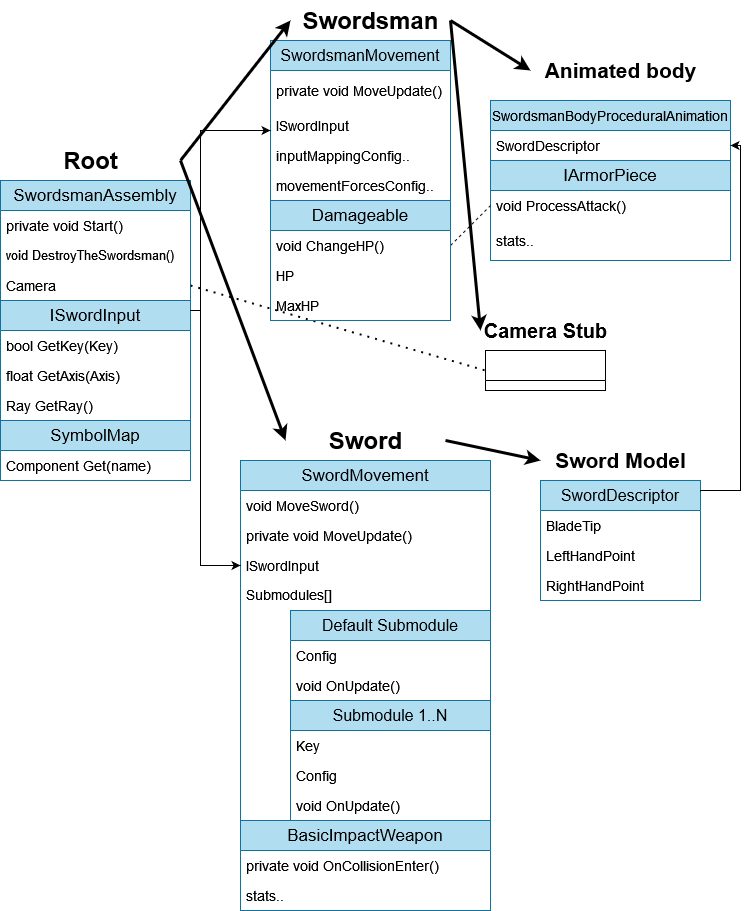

The diagram above was exported from draw.io. Its source (the exported page's mxGraphModel, read from the mxfile embedded in the PNG):
<mxGraphModel dx="2074" dy="1114" grid="1" gridSize="10" guides="1" tooltips="1" connect="1" arrows="1" fold="1" page="1" pageScale="1" pageWidth="827" pageHeight="1169" math="0" shadow="0">
  <root>
    <mxCell id="0" />
    <mxCell id="1" parent="0" />
    <mxCell id="bbViN_JJtk2oVqzTdtKG-8" value="Swordsman" style="text;strokeColor=none;fillColor=none;html=1;fontSize=24;fontStyle=1;verticalAlign=middle;align=center;" parent="1" vertex="1">
      <mxGeometry x="310" y="90" width="160" height="40" as="geometry" />
    </mxCell>
    <mxCell id="bbViN_JJtk2oVqzTdtKG-10" value="&lt;div style=&quot;font-size: 16px;&quot;&gt;SwordsmanMovement&lt;/div&gt;" style="swimlane;fontStyle=0;childLayout=stackLayout;horizontal=1;startSize=30;horizontalStack=0;resizeParent=1;resizeParentMax=0;resizeLast=0;collapsible=1;marginBottom=0;whiteSpace=wrap;html=1;fillColor=#b1ddf0;strokeColor=#10739e;fontSize=16;" parent="1" vertex="1">
      <mxGeometry x="290" y="130" width="180" height="160" as="geometry" />
    </mxCell>
    <mxCell id="bbViN_JJtk2oVqzTdtKG-13" value="private void MoveUpdate()" style="text;strokeColor=none;fillColor=none;align=left;verticalAlign=middle;spacingLeft=4;spacingRight=4;overflow=hidden;points=[[0,0.5],[1,0.5]];portConstraint=eastwest;rotatable=0;whiteSpace=wrap;html=1;fontSize=14;" parent="bbViN_JJtk2oVqzTdtKG-10" vertex="1">
      <mxGeometry y="30" width="180" height="40" as="geometry" />
    </mxCell>
    <mxCell id="bbViN_JJtk2oVqzTdtKG-11" value="&lt;div style=&quot;font-size: 14px;&quot;&gt;ISwordInput&lt;/div&gt;" style="text;strokeColor=none;fillColor=none;align=left;verticalAlign=middle;spacingLeft=4;spacingRight=4;overflow=hidden;points=[[0,0.5],[1,0.5]];portConstraint=eastwest;rotatable=0;whiteSpace=wrap;html=1;fontSize=14;" parent="bbViN_JJtk2oVqzTdtKG-10" vertex="1">
      <mxGeometry y="70" width="180" height="30" as="geometry" />
    </mxCell>
    <mxCell id="bbViN_JJtk2oVqzTdtKG-42" value="inputMappingConfig.." style="text;strokeColor=none;fillColor=none;align=left;verticalAlign=middle;spacingLeft=4;spacingRight=4;overflow=hidden;points=[[0,0.5],[1,0.5]];portConstraint=eastwest;rotatable=0;whiteSpace=wrap;html=1;fontSize=14;" parent="bbViN_JJtk2oVqzTdtKG-10" vertex="1">
      <mxGeometry y="100" width="180" height="30" as="geometry" />
    </mxCell>
    <mxCell id="bbViN_JJtk2oVqzTdtKG-12" value="movementForcesConfig.." style="text;strokeColor=none;fillColor=none;align=left;verticalAlign=middle;spacingLeft=4;spacingRight=4;overflow=hidden;points=[[0,0.5],[1,0.5]];portConstraint=eastwest;rotatable=0;whiteSpace=wrap;html=1;fontSize=14;" parent="bbViN_JJtk2oVqzTdtKG-10" vertex="1">
      <mxGeometry y="130" width="180" height="30" as="geometry" />
    </mxCell>
    <mxCell id="bbViN_JJtk2oVqzTdtKG-18" value="Root" style="text;strokeColor=none;fillColor=none;html=1;fontSize=24;fontStyle=1;verticalAlign=middle;align=center;" parent="1" vertex="1">
      <mxGeometry x="20" y="230" width="180" height="40" as="geometry" />
    </mxCell>
    <mxCell id="bbViN_JJtk2oVqzTdtKG-19" value="&lt;div style=&quot;font-size: 17px;&quot;&gt;SwordsmanAssembly&lt;/div&gt;" style="swimlane;fontStyle=0;childLayout=stackLayout;horizontal=1;startSize=30;horizontalStack=0;resizeParent=1;resizeParentMax=0;resizeLast=0;collapsible=1;marginBottom=0;whiteSpace=wrap;html=1;fillColor=#b1ddf0;strokeColor=#10739e;fontSize=17;" parent="1" vertex="1">
      <mxGeometry x="20" y="270" width="190" height="120" as="geometry" />
    </mxCell>
    <mxCell id="bbViN_JJtk2oVqzTdtKG-37" value="private void Start()" style="text;strokeColor=none;fillColor=none;align=left;verticalAlign=middle;spacingLeft=4;spacingRight=4;overflow=hidden;points=[[0,0.5],[1,0.5]];portConstraint=eastwest;rotatable=0;whiteSpace=wrap;html=1;fontSize=14;" parent="bbViN_JJtk2oVqzTdtKG-19" vertex="1">
      <mxGeometry y="30" width="190" height="30" as="geometry" />
    </mxCell>
    <mxCell id="bbViN_JJtk2oVqzTdtKG-20" value="void DestroyTheSwordsman()" style="text;strokeColor=none;fillColor=none;align=left;verticalAlign=middle;spacingLeft=4;spacingRight=4;overflow=hidden;points=[[0,0.5],[1,0.5]];portConstraint=eastwest;rotatable=0;whiteSpace=wrap;html=1;fontSize=13;" parent="bbViN_JJtk2oVqzTdtKG-19" vertex="1">
      <mxGeometry y="60" width="190" height="30" as="geometry" />
    </mxCell>
    <mxCell id="bbViN_JJtk2oVqzTdtKG-38" value="Camera" style="text;strokeColor=none;fillColor=none;align=left;verticalAlign=middle;spacingLeft=4;spacingRight=4;overflow=hidden;points=[[0,0.5],[1,0.5]];portConstraint=eastwest;rotatable=0;whiteSpace=wrap;html=1;fontSize=14;" parent="bbViN_JJtk2oVqzTdtKG-19" vertex="1">
      <mxGeometry y="90" width="190" height="30" as="geometry" />
    </mxCell>
    <mxCell id="bbViN_JJtk2oVqzTdtKG-40" value="" style="endArrow=classic;html=1;rounded=0;entryX=0;entryY=0.5;entryDx=0;entryDy=0;exitX=1;exitY=0.5;exitDx=0;exitDy=0;strokeWidth=3;fontSize=14;" parent="1" source="bbViN_JJtk2oVqzTdtKG-18" target="bbViN_JJtk2oVqzTdtKG-8" edge="1">
      <mxGeometry width="50" height="50" relative="1" as="geometry">
        <mxPoint x="300" y="290" as="sourcePoint" />
        <mxPoint x="380" y="160" as="targetPoint" />
      </mxGeometry>
    </mxCell>
    <mxCell id="bbViN_JJtk2oVqzTdtKG-43" value="Animated body" style="text;strokeColor=none;fillColor=none;html=1;fontSize=21;fontStyle=1;verticalAlign=middle;align=center;" parent="1" vertex="1">
      <mxGeometry x="575" y="140" width="130" height="40" as="geometry" />
    </mxCell>
    <mxCell id="bbViN_JJtk2oVqzTdtKG-44" value="SwordsmanBodyProceduralAnimation" style="swimlane;fontStyle=0;childLayout=stackLayout;horizontal=1;startSize=30;horizontalStack=0;resizeParent=1;resizeParentMax=0;resizeLast=0;collapsible=1;marginBottom=0;whiteSpace=wrap;html=1;fillColor=#b1ddf0;strokeColor=#10739e;fontSize=14;" parent="1" vertex="1">
      <mxGeometry x="510" y="190" width="240" height="160" as="geometry" />
    </mxCell>
    <mxCell id="bbViN_JJtk2oVqzTdtKG-45" value="SwordDescriptor" style="text;strokeColor=none;fillColor=none;align=left;verticalAlign=middle;spacingLeft=4;spacingRight=4;overflow=hidden;points=[[0,0.5],[1,0.5]];portConstraint=eastwest;rotatable=0;whiteSpace=wrap;html=1;fontSize=14;" parent="bbViN_JJtk2oVqzTdtKG-44" vertex="1">
      <mxGeometry y="30" width="240" height="30" as="geometry" />
    </mxCell>
    <mxCell id="My-9OMylMSk3vdkVC42v-3" value="IArmorPiece" style="swimlane;fontStyle=0;childLayout=stackLayout;horizontal=1;startSize=30;horizontalStack=0;resizeParent=1;resizeParentMax=0;resizeLast=0;collapsible=1;marginBottom=0;whiteSpace=wrap;html=1;fillColor=#b1ddf0;strokeColor=#10739e;fontSize=17;" parent="bbViN_JJtk2oVqzTdtKG-44" vertex="1">
      <mxGeometry y="60" width="240" height="100" as="geometry" />
    </mxCell>
    <mxCell id="My-9OMylMSk3vdkVC42v-19" value="void ProcessAttack()" style="text;strokeColor=none;fillColor=none;align=left;verticalAlign=middle;spacingLeft=4;spacingRight=4;overflow=hidden;points=[[0,0.5],[1,0.5]];portConstraint=eastwest;rotatable=0;whiteSpace=wrap;html=1;fontSize=14;" parent="My-9OMylMSk3vdkVC42v-3" vertex="1">
      <mxGeometry y="30" width="240" height="30" as="geometry" />
    </mxCell>
    <mxCell id="My-9OMylMSk3vdkVC42v-4" value="stats.." style="text;strokeColor=none;fillColor=none;align=left;verticalAlign=middle;spacingLeft=4;spacingRight=4;overflow=hidden;points=[[0,0.5],[1,0.5]];portConstraint=eastwest;rotatable=0;whiteSpace=wrap;html=1;fontSize=14;" parent="My-9OMylMSk3vdkVC42v-3" vertex="1">
      <mxGeometry y="60" width="240" height="40" as="geometry" />
    </mxCell>
    <mxCell id="bbViN_JJtk2oVqzTdtKG-49" value="" style="endArrow=classic;html=1;rounded=0;exitX=1;exitY=0.5;exitDx=0;exitDy=0;strokeWidth=3;fontSize=14;" parent="1" source="bbViN_JJtk2oVqzTdtKG-8" edge="1">
      <mxGeometry width="50" height="50" relative="1" as="geometry">
        <mxPoint x="446" y="275" as="sourcePoint" />
        <mxPoint x="550" y="160" as="targetPoint" />
      </mxGeometry>
    </mxCell>
    <mxCell id="bbViN_JJtk2oVqzTdtKG-53" value="Sword" style="text;strokeColor=none;fillColor=none;html=1;fontSize=24;fontStyle=1;verticalAlign=middle;align=center;" parent="1" vertex="1">
      <mxGeometry x="305" y="510" width="160" height="40" as="geometry" />
    </mxCell>
    <mxCell id="bbViN_JJtk2oVqzTdtKG-54" value="&lt;div style=&quot;font-size: 17px;&quot;&gt;SwordMovement&lt;/div&gt;" style="swimlane;fontStyle=0;childLayout=stackLayout;horizontal=1;startSize=30;horizontalStack=0;resizeParent=1;resizeParentMax=0;resizeLast=0;collapsible=1;marginBottom=0;whiteSpace=wrap;html=1;fillColor=#b1ddf0;strokeColor=#10739e;fontSize=17;" parent="1" vertex="1">
      <mxGeometry x="260" y="550" width="250" height="360" as="geometry" />
    </mxCell>
    <mxCell id="bbViN_JJtk2oVqzTdtKG-56" value="void MoveSword()" style="text;strokeColor=none;fillColor=none;align=left;verticalAlign=middle;spacingLeft=4;spacingRight=4;overflow=hidden;points=[[0,0.5],[1,0.5]];portConstraint=eastwest;rotatable=0;whiteSpace=wrap;html=1;fontSize=14;" parent="bbViN_JJtk2oVqzTdtKG-54" vertex="1">
      <mxGeometry y="30" width="250" height="30" as="geometry" />
    </mxCell>
    <mxCell id="bbViN_JJtk2oVqzTdtKG-67" value="private void MoveUpdate()" style="text;strokeColor=none;fillColor=none;align=left;verticalAlign=middle;spacingLeft=4;spacingRight=4;overflow=hidden;points=[[0,0.5],[1,0.5]];portConstraint=eastwest;rotatable=0;whiteSpace=wrap;html=1;fontSize=14;" parent="bbViN_JJtk2oVqzTdtKG-54" vertex="1">
      <mxGeometry y="60" width="250" height="30" as="geometry" />
    </mxCell>
    <mxCell id="bbViN_JJtk2oVqzTdtKG-55" value="&lt;div style=&quot;font-size: 14px;&quot;&gt;ISwordInput&lt;/div&gt;" style="text;strokeColor=none;fillColor=none;align=left;verticalAlign=middle;spacingLeft=4;spacingRight=4;overflow=hidden;points=[[0,0.5],[1,0.5]];portConstraint=eastwest;rotatable=0;whiteSpace=wrap;html=1;fontSize=14;" parent="bbViN_JJtk2oVqzTdtKG-54" vertex="1">
      <mxGeometry y="90" width="250" height="30" as="geometry" />
    </mxCell>
    <mxCell id="bbViN_JJtk2oVqzTdtKG-58" value="Submodules[]" style="text;strokeColor=none;fillColor=none;align=left;verticalAlign=top;spacingLeft=4;spacingRight=4;overflow=hidden;points=[[0,0.5],[1,0.5]];portConstraint=eastwest;rotatable=0;whiteSpace=wrap;html=1;fontSize=14;" parent="bbViN_JJtk2oVqzTdtKG-54" vertex="1">
      <mxGeometry y="120" width="250" height="240" as="geometry" />
    </mxCell>
    <mxCell id="bbViN_JJtk2oVqzTdtKG-60" value="&lt;div style=&quot;font-size: 21px;&quot;&gt;Sword Model&lt;/div&gt;" style="text;strokeColor=none;fillColor=none;html=1;fontSize=21;fontStyle=1;verticalAlign=middle;align=center;" parent="1" vertex="1">
      <mxGeometry x="560" y="530" width="160" height="40" as="geometry" />
    </mxCell>
    <mxCell id="bbViN_JJtk2oVqzTdtKG-61" value="&lt;div style=&quot;font-size: 16px;&quot;&gt;SwordDescriptor&lt;/div&gt;" style="swimlane;fontStyle=0;childLayout=stackLayout;horizontal=1;startSize=30;horizontalStack=0;resizeParent=1;resizeParentMax=0;resizeLast=0;collapsible=1;marginBottom=0;whiteSpace=wrap;html=1;fillColor=#b1ddf0;strokeColor=#10739e;fontSize=16;" parent="1" vertex="1">
      <mxGeometry x="560" y="570" width="160" height="120" as="geometry" />
    </mxCell>
    <mxCell id="My-9OMylMSk3vdkVC42v-1" value="BladeTip" style="text;strokeColor=none;fillColor=none;align=left;verticalAlign=middle;spacingLeft=4;spacingRight=4;overflow=hidden;points=[[0,0.5],[1,0.5]];portConstraint=eastwest;rotatable=0;whiteSpace=wrap;html=1;container=1;fontSize=14;" parent="bbViN_JJtk2oVqzTdtKG-61" vertex="1">
      <mxGeometry y="30" width="160" height="30" as="geometry" />
    </mxCell>
    <mxCell id="My-9OMylMSk3vdkVC42v-25" value="LeftHandPoint" style="text;strokeColor=none;fillColor=none;align=left;verticalAlign=middle;spacingLeft=4;spacingRight=4;overflow=hidden;points=[[0,0.5],[1,0.5]];portConstraint=eastwest;rotatable=0;whiteSpace=wrap;html=1;fontSize=14;" parent="bbViN_JJtk2oVqzTdtKG-61" vertex="1">
      <mxGeometry y="60" width="160" height="30" as="geometry" />
    </mxCell>
    <mxCell id="bbViN_JJtk2oVqzTdtKG-78" value="RightHandPoint" style="text;strokeColor=none;fillColor=none;align=left;verticalAlign=middle;spacingLeft=4;spacingRight=4;overflow=hidden;points=[[0,0.5],[1,0.5]];portConstraint=eastwest;rotatable=0;whiteSpace=wrap;html=1;fontSize=14;" parent="bbViN_JJtk2oVqzTdtKG-61" vertex="1">
      <mxGeometry y="90" width="160" height="30" as="geometry" />
    </mxCell>
    <mxCell id="bbViN_JJtk2oVqzTdtKG-65" value="" style="endArrow=classic;html=1;rounded=0;entryX=0;entryY=0.5;entryDx=0;entryDy=0;exitX=1;exitY=0.5;exitDx=0;exitDy=0;strokeWidth=3;fontSize=14;" parent="1" source="bbViN_JJtk2oVqzTdtKG-53" target="bbViN_JJtk2oVqzTdtKG-60" edge="1">
      <mxGeometry width="50" height="50" relative="1" as="geometry">
        <mxPoint x="380" y="530" as="sourcePoint" />
        <mxPoint x="510" y="500" as="targetPoint" />
      </mxGeometry>
    </mxCell>
    <mxCell id="bbViN_JJtk2oVqzTdtKG-66" value="" style="endArrow=none;dashed=1;html=1;rounded=0;exitX=1;exitY=0.5;exitDx=0;exitDy=0;entryX=0;entryY=0.5;entryDx=0;entryDy=0;fontSize=14;" parent="1" source="My-9OMylMSk3vdkVC42v-11" target="My-9OMylMSk3vdkVC42v-19" edge="1">
      <mxGeometry width="50" height="50" relative="1" as="geometry">
        <mxPoint x="516" y="610" as="sourcePoint" />
        <mxPoint x="626" y="310" as="targetPoint" />
      </mxGeometry>
    </mxCell>
    <mxCell id="bbViN_JJtk2oVqzTdtKG-68" value="Default Submodule" style="swimlane;fontStyle=0;childLayout=stackLayout;horizontal=1;startSize=30;horizontalStack=0;resizeParent=1;resizeParentMax=0;resizeLast=0;collapsible=1;marginBottom=0;whiteSpace=wrap;html=1;fillColor=#b1ddf0;strokeColor=#10739e;fontSize=16;" parent="1" vertex="1">
      <mxGeometry x="310" y="700" width="200" height="210" as="geometry" />
    </mxCell>
    <mxCell id="bbViN_JJtk2oVqzTdtKG-86" value="Config" style="text;strokeColor=none;fillColor=none;align=left;verticalAlign=middle;spacingLeft=4;spacingRight=4;overflow=hidden;points=[[0,0.5],[1,0.5]];portConstraint=eastwest;rotatable=0;whiteSpace=wrap;html=1;fontSize=14;" parent="bbViN_JJtk2oVqzTdtKG-68" vertex="1">
      <mxGeometry y="30" width="200" height="30" as="geometry" />
    </mxCell>
    <mxCell id="bbViN_JJtk2oVqzTdtKG-69" value="void OnUpdate()" style="text;strokeColor=none;fillColor=none;align=left;verticalAlign=middle;spacingLeft=4;spacingRight=4;overflow=hidden;points=[[0,0.5],[1,0.5]];portConstraint=eastwest;rotatable=0;whiteSpace=wrap;html=1;fontSize=14;" parent="bbViN_JJtk2oVqzTdtKG-68" vertex="1">
      <mxGeometry y="60" width="200" height="30" as="geometry" />
    </mxCell>
    <mxCell id="bbViN_JJtk2oVqzTdtKG-72" value="Submodule 1..N" style="swimlane;fontStyle=0;childLayout=stackLayout;horizontal=1;startSize=30;horizontalStack=0;resizeParent=1;resizeParentMax=0;resizeLast=0;collapsible=1;marginBottom=0;whiteSpace=wrap;html=1;fillColor=#b1ddf0;strokeColor=#10739e;fontSize=16;" parent="bbViN_JJtk2oVqzTdtKG-68" vertex="1">
      <mxGeometry y="90" width="200" height="120" as="geometry" />
    </mxCell>
    <mxCell id="bbViN_JJtk2oVqzTdtKG-74" value="Key" style="text;strokeColor=none;fillColor=none;align=left;verticalAlign=middle;spacingLeft=4;spacingRight=4;overflow=hidden;points=[[0,0.5],[1,0.5]];portConstraint=eastwest;rotatable=0;whiteSpace=wrap;html=1;fontSize=14;" parent="bbViN_JJtk2oVqzTdtKG-72" vertex="1">
      <mxGeometry y="30" width="200" height="30" as="geometry" />
    </mxCell>
    <mxCell id="bbViN_JJtk2oVqzTdtKG-73" value="Config" style="text;strokeColor=none;fillColor=none;align=left;verticalAlign=middle;spacingLeft=4;spacingRight=4;overflow=hidden;points=[[0,0.5],[1,0.5]];portConstraint=eastwest;rotatable=0;whiteSpace=wrap;html=1;fontSize=14;" parent="bbViN_JJtk2oVqzTdtKG-72" vertex="1">
      <mxGeometry y="60" width="200" height="30" as="geometry" />
    </mxCell>
    <mxCell id="bbViN_JJtk2oVqzTdtKG-87" value="void OnUpdate()" style="text;strokeColor=none;fillColor=none;align=left;verticalAlign=middle;spacingLeft=4;spacingRight=4;overflow=hidden;points=[[0,0.5],[1,0.5]];portConstraint=eastwest;rotatable=0;whiteSpace=wrap;html=1;fontSize=14;" parent="bbViN_JJtk2oVqzTdtKG-72" vertex="1">
      <mxGeometry y="90" width="200" height="30" as="geometry" />
    </mxCell>
    <mxCell id="bbViN_JJtk2oVqzTdtKG-89" value="" style="endArrow=classic;html=1;rounded=0;entryX=0;entryY=0.5;entryDx=0;entryDy=0;exitX=1;exitY=0.5;exitDx=0;exitDy=0;strokeWidth=3;fontSize=14;" parent="1" source="bbViN_JJtk2oVqzTdtKG-18" target="bbViN_JJtk2oVqzTdtKG-53" edge="1">
      <mxGeometry width="50" height="50" relative="1" as="geometry">
        <mxPoint x="170" y="250" as="sourcePoint" />
        <mxPoint x="250" y="220" as="targetPoint" />
      </mxGeometry>
    </mxCell>
    <mxCell id="bbViN_JJtk2oVqzTdtKG-33" value="ISwordInput" style="swimlane;fontStyle=0;childLayout=stackLayout;horizontal=1;startSize=30;horizontalStack=0;resizeParent=1;resizeParentMax=0;resizeLast=0;collapsible=1;marginBottom=0;whiteSpace=wrap;html=1;fillColor=#b1ddf0;strokeColor=#10739e;fontSize=17;" parent="1" vertex="1">
      <mxGeometry x="20" y="390" width="190" height="120" as="geometry" />
    </mxCell>
    <mxCell id="bbViN_JJtk2oVqzTdtKG-34" value="bool GetKey(Key)" style="text;strokeColor=none;fillColor=none;align=left;verticalAlign=middle;spacingLeft=4;spacingRight=4;overflow=hidden;points=[[0,0.5],[1,0.5]];portConstraint=eastwest;rotatable=0;whiteSpace=wrap;html=1;fontSize=14;" parent="bbViN_JJtk2oVqzTdtKG-33" vertex="1">
      <mxGeometry y="30" width="190" height="30" as="geometry" />
    </mxCell>
    <mxCell id="bbViN_JJtk2oVqzTdtKG-35" value="float GetAxis(Axis)" style="text;strokeColor=none;fillColor=none;align=left;verticalAlign=middle;spacingLeft=4;spacingRight=4;overflow=hidden;points=[[0,0.5],[1,0.5]];portConstraint=eastwest;rotatable=0;whiteSpace=wrap;html=1;fontSize=14;" parent="bbViN_JJtk2oVqzTdtKG-33" vertex="1">
      <mxGeometry y="60" width="190" height="30" as="geometry" />
    </mxCell>
    <mxCell id="bbViN_JJtk2oVqzTdtKG-36" value="Ray GetRay()" style="text;strokeColor=none;fillColor=none;align=left;verticalAlign=middle;spacingLeft=4;spacingRight=4;overflow=hidden;points=[[0,0.5],[1,0.5]];portConstraint=eastwest;rotatable=0;whiteSpace=wrap;html=1;fontSize=14;" parent="bbViN_JJtk2oVqzTdtKG-33" vertex="1">
      <mxGeometry y="90" width="190" height="30" as="geometry" />
    </mxCell>
    <mxCell id="bbViN_JJtk2oVqzTdtKG-90" value="Camera Stub" style="text;strokeColor=none;fillColor=none;html=1;fontSize=20;fontStyle=1;verticalAlign=middle;align=center;" parent="1" vertex="1">
      <mxGeometry x="500" y="400" width="130" height="40" as="geometry" />
    </mxCell>
    <mxCell id="bbViN_JJtk2oVqzTdtKG-91" value="&amp;nbsp;" style="swimlane;fontStyle=0;childLayout=stackLayout;horizontal=1;startSize=30;horizontalStack=0;resizeParent=1;resizeParentMax=0;resizeLast=0;collapsible=1;marginBottom=0;whiteSpace=wrap;html=1;fontSize=14;" parent="1" vertex="1">
      <mxGeometry x="505" y="440" width="120" height="40" as="geometry" />
    </mxCell>
    <mxCell id="bbViN_JJtk2oVqzTdtKG-93" value="" style="endArrow=classic;html=1;rounded=0;exitX=1;exitY=0.5;exitDx=0;exitDy=0;entryX=0;entryY=0.5;entryDx=0;entryDy=0;strokeWidth=3;fontSize=14;" parent="1" source="bbViN_JJtk2oVqzTdtKG-8" target="bbViN_JJtk2oVqzTdtKG-90" edge="1">
      <mxGeometry width="50" height="50" relative="1" as="geometry">
        <mxPoint x="446" y="270" as="sourcePoint" />
        <mxPoint x="626" y="240" as="targetPoint" />
      </mxGeometry>
    </mxCell>
    <mxCell id="bbViN_JJtk2oVqzTdtKG-94" value="" style="endArrow=none;dashed=1;html=1;dashPattern=1 3;strokeWidth=2;rounded=0;exitX=1;exitY=0.5;exitDx=0;exitDy=0;entryX=0;entryY=0.5;entryDx=0;entryDy=0;fontSize=14;" parent="1" source="bbViN_JJtk2oVqzTdtKG-38" target="bbViN_JJtk2oVqzTdtKG-91" edge="1">
      <mxGeometry width="50" height="50" relative="1" as="geometry">
        <mxPoint x="172" y="402" as="sourcePoint" />
        <mxPoint x="260" y="295" as="targetPoint" />
      </mxGeometry>
    </mxCell>
    <mxCell id="My-9OMylMSk3vdkVC42v-5" value="BasicImpactWeapon" style="swimlane;fontStyle=0;childLayout=stackLayout;horizontal=1;startSize=30;horizontalStack=0;resizeParent=1;resizeParentMax=0;resizeLast=0;collapsible=1;marginBottom=0;whiteSpace=wrap;html=1;fillColor=#b1ddf0;strokeColor=#10739e;fontSize=17;" parent="1" vertex="1">
      <mxGeometry x="260" y="910" width="250" height="90" as="geometry" />
    </mxCell>
    <mxCell id="My-9OMylMSk3vdkVC42v-6" value="&lt;div style=&quot;font-size: 14px;&quot;&gt;private void OnCollisionEnter()&lt;/div&gt;" style="text;strokeColor=none;fillColor=none;align=left;verticalAlign=middle;spacingLeft=4;spacingRight=4;overflow=hidden;points=[[0,0.5],[1,0.5]];portConstraint=eastwest;rotatable=0;whiteSpace=wrap;html=1;fontSize=14;" parent="My-9OMylMSk3vdkVC42v-5" vertex="1">
      <mxGeometry y="30" width="250" height="30" as="geometry" />
    </mxCell>
    <mxCell id="My-9OMylMSk3vdkVC42v-20" value="stats.." style="text;strokeColor=none;fillColor=none;align=left;verticalAlign=middle;spacingLeft=4;spacingRight=4;overflow=hidden;points=[[0,0.5],[1,0.5]];portConstraint=eastwest;rotatable=0;whiteSpace=wrap;html=1;fontSize=14;" parent="My-9OMylMSk3vdkVC42v-5" vertex="1">
      <mxGeometry y="60" width="250" height="30" as="geometry" />
    </mxCell>
    <mxCell id="My-9OMylMSk3vdkVC42v-10" value="Damageable" style="swimlane;fontStyle=0;childLayout=stackLayout;horizontal=1;startSize=30;horizontalStack=0;resizeParent=1;resizeParentMax=0;resizeLast=0;collapsible=1;marginBottom=0;whiteSpace=wrap;html=1;fillColor=#b1ddf0;strokeColor=#10739e;fontSize=17;" parent="1" vertex="1">
      <mxGeometry x="290" y="290" width="180" height="120" as="geometry" />
    </mxCell>
    <mxCell id="My-9OMylMSk3vdkVC42v-11" value="void ChangeHP()" style="text;strokeColor=none;fillColor=none;align=left;verticalAlign=middle;spacingLeft=4;spacingRight=4;overflow=hidden;points=[[0,0.5],[1,0.5]];portConstraint=eastwest;rotatable=0;whiteSpace=wrap;html=1;fontSize=14;" parent="My-9OMylMSk3vdkVC42v-10" vertex="1">
      <mxGeometry y="30" width="180" height="30" as="geometry" />
    </mxCell>
    <mxCell id="My-9OMylMSk3vdkVC42v-12" value="HP" style="text;strokeColor=none;fillColor=none;align=left;verticalAlign=middle;spacingLeft=4;spacingRight=4;overflow=hidden;points=[[0,0.5],[1,0.5]];portConstraint=eastwest;rotatable=0;whiteSpace=wrap;html=1;fontSize=14;" parent="My-9OMylMSk3vdkVC42v-10" vertex="1">
      <mxGeometry y="60" width="180" height="30" as="geometry" />
    </mxCell>
    <mxCell id="My-9OMylMSk3vdkVC42v-13" value="MaxHP" style="text;strokeColor=none;fillColor=none;align=left;verticalAlign=middle;spacingLeft=4;spacingRight=4;overflow=hidden;points=[[0,0.5],[1,0.5]];portConstraint=eastwest;rotatable=0;whiteSpace=wrap;html=1;fontSize=14;" parent="My-9OMylMSk3vdkVC42v-10" vertex="1">
      <mxGeometry y="90" width="180" height="30" as="geometry" />
    </mxCell>
    <mxCell id="My-9OMylMSk3vdkVC42v-15" value="SymbolMap" style="swimlane;fontStyle=0;childLayout=stackLayout;horizontal=1;startSize=30;horizontalStack=0;resizeParent=1;resizeParentMax=0;resizeLast=0;collapsible=1;marginBottom=0;whiteSpace=wrap;html=1;fillColor=#b1ddf0;strokeColor=#10739e;fontSize=17;" parent="1" vertex="1">
      <mxGeometry x="20" y="510" width="190" height="60" as="geometry" />
    </mxCell>
    <mxCell id="My-9OMylMSk3vdkVC42v-16" value="Component Get(name)" style="text;strokeColor=none;fillColor=none;align=left;verticalAlign=middle;spacingLeft=4;spacingRight=4;overflow=hidden;points=[[0,0.5],[1,0.5]];portConstraint=eastwest;rotatable=0;whiteSpace=wrap;html=1;fontSize=14;" parent="My-9OMylMSk3vdkVC42v-15" vertex="1">
      <mxGeometry y="30" width="190" height="30" as="geometry" />
    </mxCell>
    <mxCell id="XyvHpAIRaRxXjYhX57RT-22" style="edgeStyle=orthogonalEdgeStyle;rounded=0;orthogonalLoop=1;jettySize=auto;html=1;entryX=1;entryY=0.5;entryDx=0;entryDy=0;strokeColor=default;fontSize=14;" edge="1" parent="1" target="bbViN_JJtk2oVqzTdtKG-45">
      <mxGeometry relative="1" as="geometry">
        <mxPoint x="720" y="581" as="sourcePoint" />
        <Array as="points">
          <mxPoint x="720" y="580" />
          <mxPoint x="760" y="580" />
          <mxPoint x="760" y="235" />
        </Array>
      </mxGeometry>
    </mxCell>
    <mxCell id="XyvHpAIRaRxXjYhX57RT-23" style="edgeStyle=orthogonalEdgeStyle;rounded=0;orthogonalLoop=1;jettySize=auto;html=1;fontSize=14;" edge="1" parent="1">
      <mxGeometry relative="1" as="geometry">
        <mxPoint x="210" y="400" as="sourcePoint" />
        <mxPoint x="290" y="220" as="targetPoint" />
        <Array as="points">
          <mxPoint x="220" y="400" />
          <mxPoint x="220" y="220" />
          <mxPoint x="290" y="220" />
        </Array>
      </mxGeometry>
    </mxCell>
    <mxCell id="XyvHpAIRaRxXjYhX57RT-25" style="edgeStyle=orthogonalEdgeStyle;rounded=0;orthogonalLoop=1;jettySize=auto;html=1;entryX=0;entryY=0.5;entryDx=0;entryDy=0;fontSize=14;" edge="1" parent="1" target="bbViN_JJtk2oVqzTdtKG-55">
      <mxGeometry relative="1" as="geometry">
        <mxPoint x="210" y="400" as="sourcePoint" />
        <mxPoint x="190" y="650" as="targetPoint" />
        <Array as="points">
          <mxPoint x="220" y="400" />
          <mxPoint x="220" y="655" />
        </Array>
      </mxGeometry>
    </mxCell>
  </root>
</mxGraphModel>